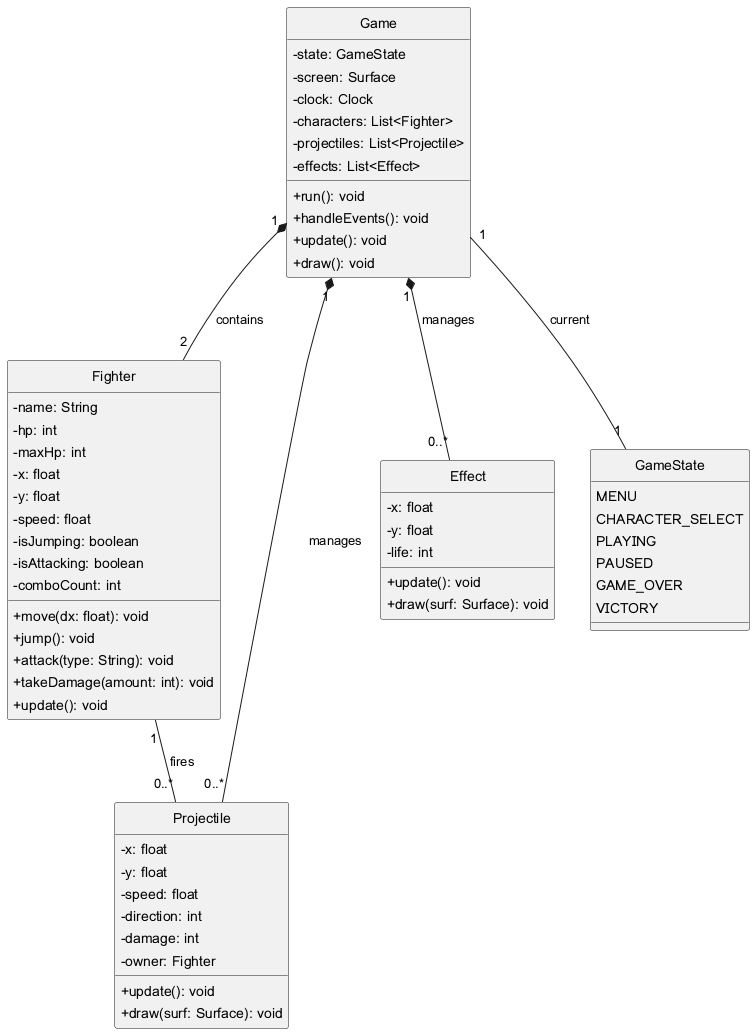

The diagram above was rendered by PlantUML. Its source (embedded in the PNG):
@startuml
skinparam style strictuml
skinparam classAttributeIconSize 0

class Game {
    - state: GameState
    - screen: Surface
    - clock: Clock
    - characters: List<Fighter>
    - projectiles: List<Projectile>
    - effects: List<Effect>
    + run(): void
    + handleEvents(): void
    + update(): void
    + draw(): void
}

class Fighter {
    - name: String
    - hp: int
    - maxHp: int
    - x: float
    - y: float
    - speed: float
    - isJumping: boolean
    - isAttacking: boolean
    - comboCount: int
    + move(dx: float): void
    + jump(): void
    + attack(type: String): void
    + takeDamage(amount: int): void
    + update(): void
}

class Projectile {
    - x: float
    - y: float
    - speed: float
    - direction: int
    - damage: int
    - owner: Fighter
    + update(): void
    + draw(surf: Surface): void
}

class Effect {
    - x: float
    - y: float
    - life: int
    + update(): void
    + draw(surf: Surface): void
}

enum GameState {
    MENU
    CHARACTER_SELECT
    PLAYING
    PAUSED
    GAME_OVER
    VICTORY
}

Game "1" *-- "2" Fighter : contains
Game "1" *-- "0..*" Projectile : manages
Game "1" *-- "0..*" Effect : manages
Game "1" -- "1" GameState : current
Fighter "1" -- "0..*" Projectile : fires
@enduml